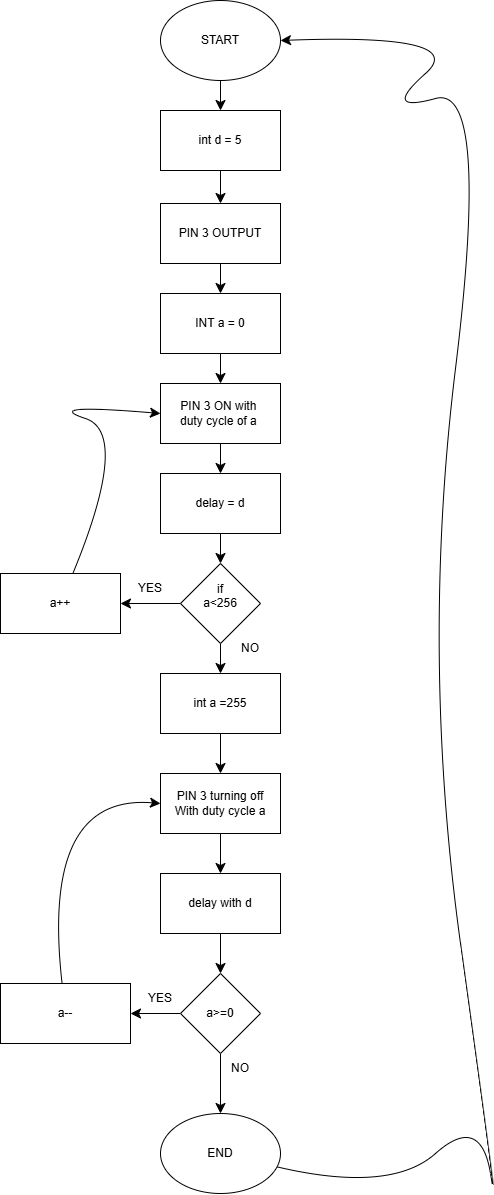

The diagram above was exported from draw.io. Its source (the exported page's mxGraphModel, read from the mxfile embedded in the PNG):
<mxGraphModel dx="1082" dy="1234" grid="1" gridSize="10" guides="1" tooltips="1" connect="1" arrows="1" fold="1" page="1" pageScale="1" pageWidth="850" pageHeight="1100" math="0" shadow="0">
  <root>
    <mxCell id="0" />
    <mxCell id="1" parent="0" />
    <mxCell id="-2IthpDCZNM6Xg4Ks6Tp-3" edge="1" parent="1" source="-2IthpDCZNM6Xg4Ks6Tp-1" style="edgeStyle=none;curved=1;rounded=0;orthogonalLoop=1;jettySize=auto;html=1;fontSize=12;startSize=8;endSize=8;" target="-2IthpDCZNM6Xg4Ks6Tp-2" value="">
      <mxGeometry relative="1" as="geometry" />
    </mxCell>
    <mxCell id="-2IthpDCZNM6Xg4Ks6Tp-1" parent="1" style="ellipse;whiteSpace=wrap;html=1;" value="START" vertex="1">
      <mxGeometry height="80" width="120" x="300" y="37" as="geometry" />
    </mxCell>
    <mxCell id="-2IthpDCZNM6Xg4Ks6Tp-5" edge="1" parent="1" source="-2IthpDCZNM6Xg4Ks6Tp-2" style="edgeStyle=none;curved=1;rounded=0;orthogonalLoop=1;jettySize=auto;html=1;fontSize=12;startSize=8;endSize=8;" target="-2IthpDCZNM6Xg4Ks6Tp-4" value="">
      <mxGeometry relative="1" as="geometry" />
    </mxCell>
    <mxCell id="-2IthpDCZNM6Xg4Ks6Tp-2" parent="1" style="whiteSpace=wrap;html=1;" value="int d = 5" vertex="1">
      <mxGeometry height="60" width="120" x="300" y="147" as="geometry" />
    </mxCell>
    <mxCell id="-2IthpDCZNM6Xg4Ks6Tp-7" edge="1" parent="1" source="-2IthpDCZNM6Xg4Ks6Tp-4" style="edgeStyle=none;curved=1;rounded=0;orthogonalLoop=1;jettySize=auto;html=1;fontSize=12;startSize=8;endSize=8;" target="-2IthpDCZNM6Xg4Ks6Tp-6" value="">
      <mxGeometry relative="1" as="geometry" />
    </mxCell>
    <mxCell id="-2IthpDCZNM6Xg4Ks6Tp-4" parent="1" style="whiteSpace=wrap;html=1;" value="PIN 3 OUTPUT" vertex="1">
      <mxGeometry height="60" width="120" x="300" y="240" as="geometry" />
    </mxCell>
    <mxCell id="-2IthpDCZNM6Xg4Ks6Tp-14" edge="1" parent="1" source="-2IthpDCZNM6Xg4Ks6Tp-6" style="edgeStyle=none;curved=1;rounded=0;orthogonalLoop=1;jettySize=auto;html=1;fontSize=12;startSize=8;endSize=8;" target="-2IthpDCZNM6Xg4Ks6Tp-13" value="">
      <mxGeometry relative="1" as="geometry" />
    </mxCell>
    <mxCell id="-2IthpDCZNM6Xg4Ks6Tp-6" parent="1" style="whiteSpace=wrap;html=1;" value="INT a = 0" vertex="1">
      <mxGeometry height="60" width="120" x="300" y="330" as="geometry" />
    </mxCell>
    <mxCell id="-2IthpDCZNM6Xg4Ks6Tp-16" edge="1" parent="1" source="-2IthpDCZNM6Xg4Ks6Tp-13" style="edgeStyle=none;curved=1;rounded=0;orthogonalLoop=1;jettySize=auto;html=1;fontSize=12;startSize=8;endSize=8;" target="-2IthpDCZNM6Xg4Ks6Tp-15" value="">
      <mxGeometry relative="1" as="geometry" />
    </mxCell>
    <mxCell id="-2IthpDCZNM6Xg4Ks6Tp-13" parent="1" style="whiteSpace=wrap;html=1;" value="PIN 3 ON with&amp;nbsp;&lt;div&gt;duty cycle of a&amp;nbsp;&lt;/div&gt;" vertex="1">
      <mxGeometry height="60" width="120" x="300" y="420" as="geometry" />
    </mxCell>
    <mxCell id="-2IthpDCZNM6Xg4Ks6Tp-18" edge="1" parent="1" source="-2IthpDCZNM6Xg4Ks6Tp-15" style="edgeStyle=none;curved=1;rounded=0;orthogonalLoop=1;jettySize=auto;html=1;fontSize=12;startSize=8;endSize=8;" target="-2IthpDCZNM6Xg4Ks6Tp-17" value="">
      <mxGeometry relative="1" as="geometry" />
    </mxCell>
    <mxCell id="-2IthpDCZNM6Xg4Ks6Tp-15" parent="1" style="whiteSpace=wrap;html=1;" value="delay = d" vertex="1">
      <mxGeometry height="60" width="120" x="300" y="510" as="geometry" />
    </mxCell>
    <mxCell id="-2IthpDCZNM6Xg4Ks6Tp-20" edge="1" parent="1" source="-2IthpDCZNM6Xg4Ks6Tp-17" style="edgeStyle=none;curved=1;rounded=0;orthogonalLoop=1;jettySize=auto;html=1;fontSize=12;startSize=8;endSize=8;" target="-2IthpDCZNM6Xg4Ks6Tp-19" value="">
      <mxGeometry relative="1" as="geometry" />
    </mxCell>
    <mxCell id="-2IthpDCZNM6Xg4Ks6Tp-25" edge="1" parent="1" source="-2IthpDCZNM6Xg4Ks6Tp-17" style="edgeStyle=none;curved=1;rounded=0;orthogonalLoop=1;jettySize=auto;html=1;fontSize=12;startSize=8;endSize=8;" target="-2IthpDCZNM6Xg4Ks6Tp-24" value="">
      <mxGeometry relative="1" as="geometry" />
    </mxCell>
    <mxCell id="-2IthpDCZNM6Xg4Ks6Tp-17" parent="1" style="rhombus;whiteSpace=wrap;html=1;" value="if&lt;div&gt;a&amp;lt;256&lt;/div&gt;&lt;div&gt;&lt;br&gt;&lt;/div&gt;" vertex="1">
      <mxGeometry height="80" width="80" x="320" y="600" as="geometry" />
    </mxCell>
    <mxCell id="-2IthpDCZNM6Xg4Ks6Tp-22" edge="1" parent="1" source="-2IthpDCZNM6Xg4Ks6Tp-19" style="edgeStyle=none;curved=1;rounded=0;orthogonalLoop=1;jettySize=auto;html=1;entryX=0;entryY=0.5;entryDx=0;entryDy=0;fontSize=12;startSize=8;endSize=8;" target="-2IthpDCZNM6Xg4Ks6Tp-13">
      <mxGeometry relative="1" as="geometry">
        <Array as="points">
          <mxPoint x="270" y="470" />
          <mxPoint x="180" y="440" />
        </Array>
      </mxGeometry>
    </mxCell>
    <mxCell id="-2IthpDCZNM6Xg4Ks6Tp-19" parent="1" style="whiteSpace=wrap;html=1;" value="a++" vertex="1">
      <mxGeometry height="60" width="120" x="140" y="610" as="geometry" />
    </mxCell>
    <mxCell id="-2IthpDCZNM6Xg4Ks6Tp-23" parent="1" style="text;html=1;whiteSpace=wrap;strokeColor=none;fillColor=none;align=center;verticalAlign=middle;rounded=0;" value="YES" vertex="1">
      <mxGeometry height="30" width="60" x="260" y="610" as="geometry" />
    </mxCell>
    <mxCell id="-2IthpDCZNM6Xg4Ks6Tp-27" edge="1" parent="1" source="-2IthpDCZNM6Xg4Ks6Tp-24" style="edgeStyle=none;curved=1;rounded=0;orthogonalLoop=1;jettySize=auto;html=1;fontSize=12;startSize=8;endSize=8;" target="-2IthpDCZNM6Xg4Ks6Tp-26" value="">
      <mxGeometry relative="1" as="geometry" />
    </mxCell>
    <mxCell id="-2IthpDCZNM6Xg4Ks6Tp-24" parent="1" style="whiteSpace=wrap;html=1;" value="int a =255" vertex="1">
      <mxGeometry height="60" width="120" x="300" y="710" as="geometry" />
    </mxCell>
    <mxCell id="-2IthpDCZNM6Xg4Ks6Tp-29" edge="1" parent="1" source="-2IthpDCZNM6Xg4Ks6Tp-26" style="edgeStyle=none;curved=1;rounded=0;orthogonalLoop=1;jettySize=auto;html=1;fontSize=12;startSize=8;endSize=8;" target="-2IthpDCZNM6Xg4Ks6Tp-28" value="">
      <mxGeometry relative="1" as="geometry" />
    </mxCell>
    <mxCell id="-2IthpDCZNM6Xg4Ks6Tp-26" parent="1" style="whiteSpace=wrap;html=1;" value="PIN 3 turning off&lt;div&gt;With duty cycle a&lt;/div&gt;" vertex="1">
      <mxGeometry height="60" width="120" x="300" y="810" as="geometry" />
    </mxCell>
    <mxCell id="-2IthpDCZNM6Xg4Ks6Tp-31" edge="1" parent="1" source="-2IthpDCZNM6Xg4Ks6Tp-28" style="edgeStyle=none;curved=1;rounded=0;orthogonalLoop=1;jettySize=auto;html=1;fontSize=12;startSize=8;endSize=8;" target="-2IthpDCZNM6Xg4Ks6Tp-30" value="">
      <mxGeometry relative="1" as="geometry" />
    </mxCell>
    <mxCell id="-2IthpDCZNM6Xg4Ks6Tp-28" parent="1" style="whiteSpace=wrap;html=1;" value="delay with d" vertex="1">
      <mxGeometry height="60" width="120" x="300" y="910" as="geometry" />
    </mxCell>
    <mxCell id="-2IthpDCZNM6Xg4Ks6Tp-34" edge="1" parent="1" source="-2IthpDCZNM6Xg4Ks6Tp-30" style="edgeStyle=none;curved=1;rounded=0;orthogonalLoop=1;jettySize=auto;html=1;fontSize=12;startSize=8;endSize=8;" target="-2IthpDCZNM6Xg4Ks6Tp-33" value="">
      <mxGeometry relative="1" as="geometry" />
    </mxCell>
    <mxCell id="-2IthpDCZNM6Xg4Ks6Tp-39" edge="1" parent="1" source="-2IthpDCZNM6Xg4Ks6Tp-30" style="edgeStyle=none;curved=1;rounded=0;orthogonalLoop=1;jettySize=auto;html=1;fontSize=12;startSize=8;endSize=8;" value="">
      <mxGeometry relative="1" as="geometry">
        <mxPoint x="360" y="1150" as="targetPoint" />
      </mxGeometry>
    </mxCell>
    <mxCell id="-2IthpDCZNM6Xg4Ks6Tp-30" parent="1" style="rhombus;whiteSpace=wrap;html=1;" value="a&amp;gt;=0" vertex="1">
      <mxGeometry height="80" width="80" x="320" y="1010" as="geometry" />
    </mxCell>
    <mxCell id="-2IthpDCZNM6Xg4Ks6Tp-32" parent="1" style="text;html=1;whiteSpace=wrap;strokeColor=none;fillColor=none;align=center;verticalAlign=middle;rounded=0;" value="NO" vertex="1">
      <mxGeometry height="30" width="60" x="360" y="670" as="geometry" />
    </mxCell>
    <mxCell id="-2IthpDCZNM6Xg4Ks6Tp-37" edge="1" parent="1" source="-2IthpDCZNM6Xg4Ks6Tp-33" style="edgeStyle=none;curved=1;rounded=0;orthogonalLoop=1;jettySize=auto;html=1;entryX=0;entryY=0.5;entryDx=0;entryDy=0;fontSize=12;startSize=8;endSize=8;" target="-2IthpDCZNM6Xg4Ks6Tp-26">
      <mxGeometry relative="1" as="geometry">
        <Array as="points">
          <mxPoint x="180" y="830" />
        </Array>
      </mxGeometry>
    </mxCell>
    <mxCell id="-2IthpDCZNM6Xg4Ks6Tp-33" parent="1" style="whiteSpace=wrap;html=1;" value="a--" vertex="1">
      <mxGeometry height="60" width="130" x="140" y="1020" as="geometry" />
    </mxCell>
    <mxCell id="-2IthpDCZNM6Xg4Ks6Tp-36" parent="1" style="text;html=1;whiteSpace=wrap;strokeColor=none;fillColor=none;align=center;verticalAlign=middle;rounded=0;" value="YES" vertex="1">
      <mxGeometry height="30" width="60" x="270" y="1020" as="geometry" />
    </mxCell>
    <mxCell id="-2IthpDCZNM6Xg4Ks6Tp-42" edge="1" parent="1" source="-2IthpDCZNM6Xg4Ks6Tp-40" style="edgeStyle=none;curved=1;rounded=0;orthogonalLoop=1;jettySize=auto;html=1;fontSize=12;startSize=8;endSize=8;entryX=1;entryY=0.5;entryDx=0;entryDy=0;" target="-2IthpDCZNM6Xg4Ks6Tp-1">
      <mxGeometry relative="1" as="geometry">
        <Array as="points">
          <mxPoint x="530" y="1230" />
          <mxPoint x="620" y="1150" />
          <mxPoint x="640" y="1270" />
          <mxPoint x="560" y="690" />
          <mxPoint x="630" y="120" />
          <mxPoint x="520" y="150" />
          <mxPoint x="610" y="70" />
        </Array>
        <mxPoint x="550" y="1190" as="targetPoint" />
      </mxGeometry>
    </mxCell>
    <mxCell id="-2IthpDCZNM6Xg4Ks6Tp-40" parent="1" style="ellipse;whiteSpace=wrap;html=1;" value="END" vertex="1">
      <mxGeometry height="80" width="120" x="300" y="1150" as="geometry" />
    </mxCell>
    <mxCell id="-2IthpDCZNM6Xg4Ks6Tp-43" parent="1" style="text;html=1;whiteSpace=wrap;strokeColor=none;fillColor=none;align=center;verticalAlign=middle;rounded=0;" value="NO" vertex="1">
      <mxGeometry height="30" width="60" x="350" y="1090" as="geometry" />
    </mxCell>
  </root>
</mxGraphModel>